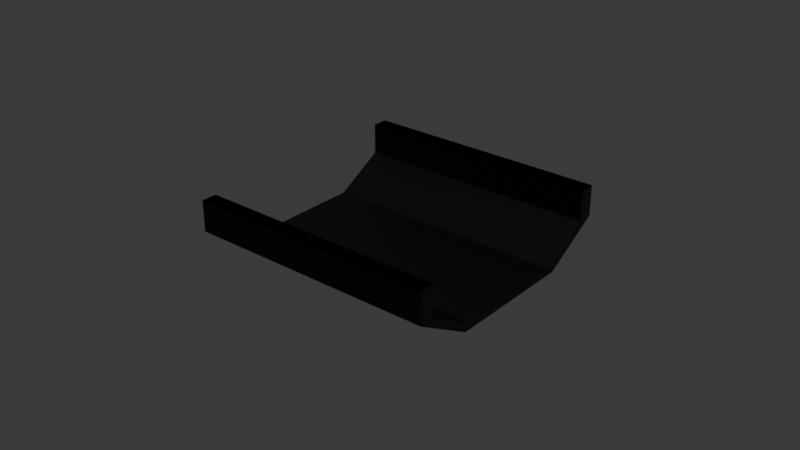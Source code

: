 # Source: trail.blend  (saved by Blender 4.5.91; exported with 4.5.12 LTS)
import bpy
from mathutils import Matrix  # noqa: F401  (used for matrix-valued properties, if any)

bpy.ops.wm.read_factory_settings(use_empty=True)
scene = bpy.context.scene
scene.name = 'Scene'

# ---- collections
col_collection = bpy.data.collections.new('Collection'); scene.collection.children.link(col_collection)

# ---- materials (node trees are filled in below, after node groups)
mat_black = bpy.data.materials.new('Black')
mat_black.alpha_threshold = 0.0
mat_black.roughness = 0.5
mat_black.line_color = (0.0, 0.0, 0.0, 1.0)

# ---- material node trees
mat_black.use_nodes = True; mat_black.node_tree.nodes.clear()
_N = mat_black.node_tree.nodes; _L = mat_black.node_tree.links
n0 = _N.new('ShaderNodeOutputMaterial'); n0.name = 'Material Output'; n0.location = (200, 100)
n1 = _N.new('ShaderNodeBsdfPrincipled'); n1.name = 'Principled BSDF'; n1.location = (-200, 100)
n1.inputs[0].default_value = (0.0, 0.0, 0.0, 1.0)
n1.inputs[3].default_value = 1.45
_L.new(n1.outputs[0], n0.inputs[0])
n0.is_active_output = True

# ---- world
world_world = bpy.data.worlds.new('World'); scene.world = world_world
world_world.use_nodes = True; world_world.node_tree.nodes.clear()
_N = world_world.node_tree.nodes; _L = world_world.node_tree.links
n0 = _N.new('ShaderNodeOutputWorld'); n0.name = 'World Output'; n0.location = (200, 100)
n1 = _N.new('ShaderNodeBackground'); n1.name = 'Background'; n1.location = (-200, 100)
n1.inputs[0].default_value = (0.05088, 0.05088, 0.05088, 1.0)
_L.new(n1.outputs[0], n0.inputs[0])
n0.is_active_output = True
world_world.color = (0.05088, 0.05088, 0.05088)
world_world.sun_shadow_jitter_overblur = 0.0

# ---- meshes
me_plane_024 = bpy.data.meshes.new('Plane.024')
me_plane_024.from_pydata([(5.104, -1.482, 5.96e-08), (4.428, -0.03151, -0.9), (4.513, -0.2128, -1.1), (2.738, 3.594, -1.1), (4.428, -0.03151, -0.9), (2.822, 3.412, -0.9), (2.738, 3.594, -1.1), (1.935, 5.316, 5.96e-08), (4.513, -0.2128, -1.1), (5.316, -1.935, 5.96e-08), (1.935, 5.316, 5.96e-08), (1.935, 5.316, 1.0), (5.316, -1.935, 5.96e-08), (5.316, -1.935, 1.0), (2.146, 4.863, 1.0), (1.935, 5.316, 1.0), (5.104, -1.482, 1.0), (5.316, -1.935, 1.0), (2.146, 4.863, 5.96e-08), (2.146, 4.863, 1.0), (5.104, -1.482, 1.0), (5.104, -1.482, 5.96e-08), (2.146, 4.863, 5.96e-08), (2.822, 3.412, -0.9), (-2.146, -4.863, 5.96e-08), (-2.822, -3.412, -0.9), (-2.738, -3.594, -1.1), (-4.513, 0.2128, -1.1), (-2.822, -3.412, -0.9), (-4.428, 0.03151, -0.9), (-4.513, 0.2128, -1.1), (-5.316, 1.935, 5.96e-08), (-2.738, -3.594, -1.1), (-1.935, -5.316, 5.96e-08), (-5.316, 1.935, 5.96e-08), (-5.316, 1.935, 1.0), (-1.935, -5.316, 5.96e-08), (-1.935, -5.316, 1.0), (-5.104, 1.482, 1.0), (-5.316, 1.935, 1.0), (-2.146, -4.863, 1.0), (-1.935, -5.316, 1.0), (-5.104, 1.482, 5.96e-08), (-5.104, 1.482, 1.0), (-2.146, -4.863, 1.0), (-2.146, -4.863, 5.96e-08), (-5.104, 1.482, 5.96e-08), (-4.428, 0.03151, -0.9)], [], [(18, 19, 43, 42), (6, 7, 31, 30), (5, 4, 28, 29), (21, 4, 28, 45), (34, 46, 43, 39), (45, 36, 41, 44), (17, 16, 40, 41), (0, 1, 25, 24), (12, 17, 41, 36), (10, 11, 35, 34), (15, 10, 34, 39), (17, 20, 44, 41), (9, 8, 32, 33), (19, 15, 39, 43), (13, 12, 36, 37), (22, 19, 43, 46), (20, 21, 45, 44), (8, 12, 36, 32), (2, 3, 27, 26), (23, 22, 46, 47), (10, 6, 30, 34), (14, 15, 39, 38), (32, 30, 47, 28), (32, 36, 45, 28), (46, 34, 30, 47), (21, 20, 17, 12), (8, 4, 21, 12), (8, 6, 23, 4), (22, 23, 6, 10), (10, 15, 19, 22)])
_uv = me_plane_024.uv_layers.new(name='UVMap')
_uv.uv.foreach_set('vector', [0.0, 0.0, 0.0, 1.0, 0.0, 1.0, 0.0, 0.0, 0.0, 1.0, 1.0, 1.0, 1.0, 1.0, 0.0, 1.0, 0.0, 1.0, 0.0, 0.0, 0.0, 0.0, 0.0, 1.0, 0.0, 0.0, 0.0, 0.0, 0.0, 0.0, 0.0, 0.0, 0.0, 0.0, 0.0, 0.0, 0.0, 0.0, 0.0, 0.0, 0.0, 0.0, 0.0, 0.0, 0.0, 0.0, 0.0, 0.0, 1.0, 0.0, 0.0, 0.0, 0.0, 0.0, 1.0, 0.0, 0.0, 0.0, 0.0, 1.0, 0.0, 1.0, 0.0, 0.0, 0.0, 0.0, 0.0, 0.0, 0.0, 0.0, 0.0, 0.0, 0.0, 1.0, 1.0, 1.0, 1.0, 1.0, 0.0, 1.0, 0.0, 0.0, 0.0, 0.0, 0.0, 0.0, 0.0, 0.0, 0.0, 0.0, 0.0, 0.0, 0.0, 0.0, 0.0, 0.0, 1.0, 0.0, 0.0, 0.0, 0.0, 0.0, 1.0, 0.0, 0.0, 0.0, 0.0, 0.0, 0.0, 0.0, 0.0, 0.0, 1.0, 0.0, 0.0, 0.0, 0.0, 0.0, 1.0, 0.0, 0.0, 0.0, 0.0, 0.0, 0.0, 0.0, 0.0, 0.0, 0.0, 0.0, 0.0, 1.0, 0.0, 1.0, 0.0, 0.0, 0.0, 0.0, 0.0, 0.0, 0.0, 0.0, 0.0, 0.0, 0.0, 0.0, 0.0, 1.0, 0.0, 1.0, 0.0, 0.0, 1.0, 0.0, 0.0, 0.0, 0.0, 0.0, 1.0, 0.0, 0.0, 0.0, 0.0, 0.0, 0.0, 0.0, 0.0, 0.0, 0.0, 1.0, 1.0, 1.0, 1.0, 1.0, 0.0, 1.0, 0.0, 0.0, 0.0, 0.0, 0.0, 0.0, 0.0, 0.0, 0.0, 0.0, 0.0, 0.0, 0.0, 0.0, 0.0, 0.0, 0.0, 0.0, 0.0, 0.0, 0.0, 0.0, 0.0, 0.0, 0.0, 1.0, 0.0, 0.0, 0.0, 0.0, 0.0, 0.0, 0.0, 0.0, 0.0, 0.0, 0.0, 0.0, 0.0, 0.0, 0.0, 0.0, 0.0, 0.0, 0.0, 0.0, 0.0, 0.0, 0.0, 0.0, 0.0, 0.0, 0.0, 0.0, 0.0, 0.0, 0.0, 0.0, 0.0, 0.0, 0.0, 0.0, 0.0, 0.0])
me_plane_024.materials.append(mat_black)
me_plane_024.update()

# ---- objects
ob_fork = bpy.data.objects.new('Fork', me_plane_024)

# ---- transforms, parenting, visibility, modifiers, constraints
ob_fork.location = (0.0, 0.0, 1.1)
ob_fork.rotation_euler = (0.0, -0.0, -0.4363)

# ---- collection membership
col_collection.objects.link(ob_fork)

# ---- scene / render settings (as saved in the file)
scene.frame_start = 1; scene.frame_end = 250; scene.frame_set(1)
scene.render.engine = 'BLENDER_EEVEE_NEXT'
bpy.context.view_layer.update()

# ---- added for rendering (the .blend has no active camera and no usable light): camera, sun
cam_auto = bpy.data.cameras.new('AutoCamera')
cam_auto.lens = 50.0
cam_auto.sensor_width = 36.0
cam_auto.clip_end = 1000.0
ob_auto_camera = bpy.data.objects.new('AutoCamera', cam_auto)
scene.collection.objects.link(ob_auto_camera)
ob_auto_camera.location = (18.5883, -22.3059, 15.9206)
ob_auto_camera.rotation_euler = (1.09748, -7.21219e-08, 0.694738)
scene.camera = ob_auto_camera
light_auto_sun = bpy.data.lights.new('AutoSun', 'SUN')
light_auto_sun.energy = 3.0
light_auto_sun.angle = 0.0523599
ob_auto_sun = bpy.data.objects.new('AutoSun', light_auto_sun)
scene.collection.objects.link(ob_auto_sun)
ob_auto_sun.rotation_euler = (0.872665, 0.174533, 0.523599)
bpy.context.view_layer.update()
